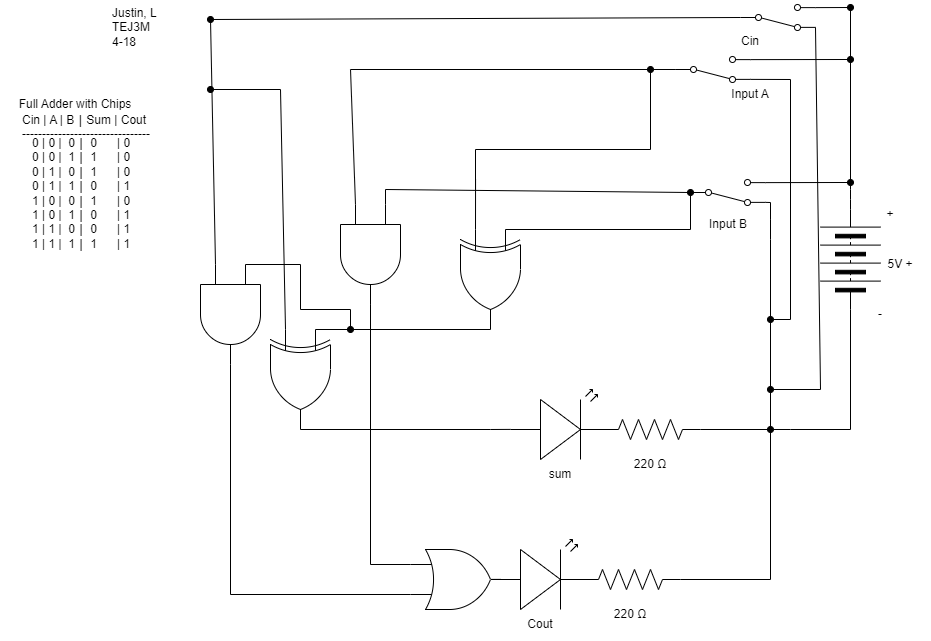

The diagram above was exported from draw.io. Its source (the exported page's mxGraphModel, read from the mxfile embedded in the PNG):
<mxGraphModel dx="2401" dy="1000" grid="1" gridSize="10" guides="1" tooltips="1" connect="1" arrows="1" fold="1" page="1" pageScale="1" pageWidth="850" pageHeight="1100" math="0" shadow="0">
  <root>
    <mxCell id="0" />
    <mxCell id="1" parent="0" />
    <mxCell id="550" style="edgeStyle=none;html=1;exitX=0;exitY=0.25;exitDx=0;exitDy=0;exitPerimeter=0;entryX=0;entryY=0.5;entryDx=0;entryDy=0;endArrow=oval;endFill=1;rounded=0;startArrow=none;startFill=0;" parent="1" target="554" edge="1">
      <mxGeometry relative="1" as="geometry">
        <Array as="points">
          <mxPoint x="450" y="270" />
        </Array>
        <mxPoint x="265" y="270" as="sourcePoint" />
      </mxGeometry>
    </mxCell>
    <mxCell id="551" style="edgeStyle=none;rounded=0;html=1;endArrow=oval;endFill=1;startArrow=none;startFill=0;" parent="1" edge="1">
      <mxGeometry relative="1" as="geometry">
        <mxPoint x="530" y="470" as="targetPoint" />
        <mxPoint x="530" y="260" as="sourcePoint" />
        <Array as="points">
          <mxPoint x="530" y="280" />
        </Array>
      </mxGeometry>
    </mxCell>
    <mxCell id="552" style="edgeStyle=none;html=1;exitX=1;exitY=0.12;exitDx=0;exitDy=0;endArrow=oval;endFill=1;startArrow=none;startFill=0;" parent="1" source="554" edge="1">
      <mxGeometry relative="1" as="geometry">
        <mxPoint x="610" y="223" as="targetPoint" />
      </mxGeometry>
    </mxCell>
    <mxCell id="553" style="edgeStyle=none;rounded=0;jumpStyle=none;html=1;exitX=1;exitY=0.88;exitDx=0;exitDy=0;strokeColor=default;strokeWidth=1;startArrow=none;startFill=0;endArrow=none;endFill=0;endSize=6;" parent="1" source="554" edge="1">
      <mxGeometry relative="1" as="geometry">
        <mxPoint x="530" y="256.8837209302326" as="targetPoint" />
        <Array as="points">
          <mxPoint x="530" y="243" />
          <mxPoint x="530" y="260" />
        </Array>
      </mxGeometry>
    </mxCell>
    <mxCell id="554" value="" style="shape=mxgraph.electrical.electro-mechanical.twoWaySwitch;aspect=fixed;elSwitchState=2;flipV=1;" parent="1" vertex="1">
      <mxGeometry x="450" y="220" width="75" height="26" as="geometry" />
    </mxCell>
    <mxCell id="555" style="edgeStyle=none;html=1;exitX=0;exitY=0.57;exitDx=0;exitDy=0;exitPerimeter=0;endArrow=none;endFill=0;entryX=1;entryY=0.5;entryDx=0;entryDy=0;entryPerimeter=0;" parent="1" source="556" edge="1">
      <mxGeometry relative="1" as="geometry">
        <mxPoint x="250" y="470" as="targetPoint" />
      </mxGeometry>
    </mxCell>
    <mxCell id="556" value="" style="verticalLabelPosition=bottom;shadow=0;dashed=0;align=center;html=1;verticalAlign=top;shape=mxgraph.electrical.opto_electronics.led_2;pointerEvents=1;" parent="1" vertex="1">
      <mxGeometry x="270" y="430" width="100" height="70" as="geometry" />
    </mxCell>
    <mxCell id="557" style="edgeStyle=none;rounded=0;html=1;startArrow=none;startFill=0;endArrow=none;endFill=0;" parent="1" source="558" edge="1">
      <mxGeometry relative="1" as="geometry">
        <mxPoint x="550" y="470" as="targetPoint" />
      </mxGeometry>
    </mxCell>
    <mxCell id="558" value="" style="pointerEvents=1;verticalLabelPosition=bottom;shadow=0;dashed=0;align=center;html=1;verticalAlign=top;shape=mxgraph.electrical.resistors.resistor_2;" parent="1" vertex="1">
      <mxGeometry x="360" y="460" width="100" height="20" as="geometry" />
    </mxCell>
    <mxCell id="559" style="edgeStyle=none;rounded=0;html=1;exitX=1;exitY=0.5;exitDx=0;exitDy=0;startArrow=none;startFill=0;endArrow=none;endFill=0;" parent="1" source="561" edge="1">
      <mxGeometry relative="1" as="geometry">
        <mxPoint x="550" y="470" as="targetPoint" />
        <mxPoint x="560" y="380" as="sourcePoint" />
        <Array as="points">
          <mxPoint x="610" y="470" />
        </Array>
      </mxGeometry>
    </mxCell>
    <mxCell id="560" style="edgeStyle=none;html=1;exitX=0;exitY=0.5;exitDx=0;exitDy=0;endArrow=none;endFill=0;" parent="1" source="561" edge="1">
      <mxGeometry relative="1" as="geometry">
        <mxPoint x="610" y="50" as="targetPoint" />
        <Array as="points">
          <mxPoint x="610" y="230" />
        </Array>
      </mxGeometry>
    </mxCell>
    <mxCell id="561" value="" style="pointerEvents=1;verticalLabelPosition=bottom;shadow=0;dashed=0;align=center;html=1;verticalAlign=top;shape=mxgraph.electrical.miscellaneous.batteryStack;rotation=90;flipV=0;flipH=1;" parent="1" vertex="1">
      <mxGeometry x="560" y="270" width="100" height="60" as="geometry" />
    </mxCell>
    <mxCell id="562" value="&lt;div style=&quot;&quot;&gt;Cin | A | B┃Sum | Cout&lt;/div&gt;&lt;div style=&quot;&quot;&gt;--------------------------------&lt;/div&gt;&lt;div style=&quot;&quot;&gt;&lt;br&gt;&lt;/div&gt;" style="text;strokeColor=none;align=left;fillColor=none;html=1;verticalAlign=middle;whiteSpace=wrap;rounded=0;" parent="1" vertex="1">
      <mxGeometry x="-220" y="120" width="130" height="109" as="geometry" />
    </mxCell>
    <mxCell id="563" value="Justin, L&lt;br&gt;TEJ3M&lt;br&gt;4-18&lt;br&gt;&lt;span style=&quot;color: rgba(0, 0, 0, 0); font-family: monospace; font-size: 0px;&quot;&gt;%3CmxGraphModel%3E%3Croot%3E%3CmxCell%20id%3D%220%22%2F%3E%3CmxCell%20id%3D%221%22%20parent%3D%220%22%2F%3E%3CmxCell%20id%3D%222%22%20value%3D%225%20V%22%20style%3D%22text%3BstrokeColor%3Dnone%3Balign%3Dcenter%3BfillColor%3Dnone%3Bhtml%3D1%3BverticalAlign%3Dmiddle%3BwhiteSpace%3Dwrap%3Brounded%3D0%3B%22%20vertex%3D%221%22%20parent%3D%221%22%3E%3CmxGeometry%20x%3D%22550%22%20y%3D%22275%22%20width%3D%2260%22%20height%3D%2230%22%20as%3D%22geometry%22%2F%3E%3C%2FmxCell%3E%3C%2Froot%3E%3C%2FmxGraphModel%3E&lt;/span&gt;" style="text;strokeColor=none;align=left;fillColor=none;html=1;verticalAlign=middle;whiteSpace=wrap;rounded=0;" parent="1" vertex="1">
      <mxGeometry x="-130" y="60" width="60" height="30" as="geometry" />
    </mxCell>
    <mxCell id="564" value="5V +" style="text;strokeColor=none;align=center;fillColor=none;html=1;verticalAlign=middle;whiteSpace=wrap;rounded=0;" parent="1" vertex="1">
      <mxGeometry x="630" y="290" width="60" height="30" as="geometry" />
    </mxCell>
    <mxCell id="565" value="220 Ω" style="text;strokeColor=none;align=center;fillColor=none;html=1;verticalAlign=middle;whiteSpace=wrap;rounded=0;labelBackgroundColor=none;" parent="1" vertex="1">
      <mxGeometry x="380" y="490" width="60" height="30" as="geometry" />
    </mxCell>
    <mxCell id="566" value="Input B" style="text;strokeColor=none;align=center;fillColor=none;html=1;verticalAlign=middle;whiteSpace=wrap;rounded=0;labelBackgroundColor=none;" parent="1" vertex="1">
      <mxGeometry x="457.5" y="250" width="60" height="30" as="geometry" />
    </mxCell>
    <mxCell id="567" value="sum" style="text;strokeColor=none;align=center;fillColor=none;html=1;verticalAlign=middle;whiteSpace=wrap;rounded=0;labelBackgroundColor=none;" parent="1" vertex="1">
      <mxGeometry x="290" y="500" width="60" height="30" as="geometry" />
    </mxCell>
    <mxCell id="568" value="+" style="text;strokeColor=none;align=center;fillColor=none;html=1;verticalAlign=middle;whiteSpace=wrap;rounded=0;" parent="1" vertex="1">
      <mxGeometry x="620" y="240" width="60" height="30" as="geometry" />
    </mxCell>
    <mxCell id="569" value="-" style="text;strokeColor=none;align=center;fillColor=none;html=1;verticalAlign=middle;whiteSpace=wrap;rounded=0;" parent="1" vertex="1">
      <mxGeometry x="610" y="340" width="60" height="30" as="geometry" />
    </mxCell>
    <mxCell id="570" value="Input A" style="text;strokeColor=none;align=center;fillColor=none;html=1;verticalAlign=middle;whiteSpace=wrap;rounded=0;labelBackgroundColor=none;" parent="1" vertex="1">
      <mxGeometry x="480" y="120" width="60" height="30" as="geometry" />
    </mxCell>
    <mxCell id="571" style="edgeStyle=none;html=1;endArrow=oval;endFill=1;rounded=0;startArrow=none;startFill=0;strokeColor=default;strokeWidth=1;endSize=6;jumpStyle=none;" parent="1" edge="1">
      <mxGeometry relative="1" as="geometry">
        <mxPoint x="530" y="360" as="targetPoint" />
        <mxPoint x="550" y="120" as="sourcePoint" />
        <Array as="points">
          <mxPoint x="550" y="360" />
          <mxPoint x="530" y="360" />
        </Array>
      </mxGeometry>
    </mxCell>
    <mxCell id="572" style="edgeStyle=none;rounded=0;html=1;exitX=1;exitY=0.88;exitDx=0;exitDy=0;startArrow=none;startFill=0;endArrow=none;endFill=0;" parent="1" source="575" edge="1">
      <mxGeometry relative="1" as="geometry">
        <mxPoint x="550" y="120" as="targetPoint" />
      </mxGeometry>
    </mxCell>
    <mxCell id="573" style="edgeStyle=none;rounded=0;jumpStyle=none;html=1;exitX=1;exitY=0.12;exitDx=0;exitDy=0;strokeColor=default;strokeWidth=1;startArrow=none;startFill=0;endArrow=oval;endFill=1;endSize=6;" parent="1" source="575" edge="1">
      <mxGeometry relative="1" as="geometry">
        <mxPoint x="610" y="100" as="targetPoint" />
      </mxGeometry>
    </mxCell>
    <mxCell id="574" style="edgeStyle=none;rounded=0;html=1;endArrow=none;endFill=0;startArrow=oval;startFill=1;" parent="1" edge="1">
      <mxGeometry relative="1" as="geometry">
        <mxPoint x="235" y="230" as="targetPoint" />
        <Array as="points">
          <mxPoint x="410" y="190" />
          <mxPoint x="235" y="190" />
        </Array>
        <mxPoint x="410" y="110" as="sourcePoint" />
      </mxGeometry>
    </mxCell>
    <mxCell id="602" style="edgeStyle=none;html=1;exitX=0;exitY=0.5;exitDx=0;exitDy=0;startArrow=none;startFill=0;endArrow=none;endFill=0;" parent="1" source="575" edge="1">
      <mxGeometry relative="1" as="geometry">
        <mxPoint x="410" y="110" as="targetPoint" />
      </mxGeometry>
    </mxCell>
    <mxCell id="608" style="edgeStyle=none;rounded=0;html=1;exitX=0;exitY=0.5;exitDx=0;exitDy=0;startArrow=none;startFill=0;endArrow=none;endFill=0;fillColor=none;" parent="1" source="575" edge="1">
      <mxGeometry relative="1" as="geometry">
        <mxPoint x="110" y="110" as="targetPoint" />
      </mxGeometry>
    </mxCell>
    <mxCell id="575" value="" style="shape=mxgraph.electrical.electro-mechanical.twoWaySwitch;aspect=fixed;elSwitchState=2;flipV=1;" parent="1" vertex="1">
      <mxGeometry x="435" y="97" width="75" height="26" as="geometry" />
    </mxCell>
    <mxCell id="576" value="" style="edgeStyle=none;orthogonalLoop=1;jettySize=auto;html=1;rounded=0;strokeColor=default;strokeWidth=1;startArrow=none;startFill=0;endArrow=none;endFill=0;endSize=6;jumpStyle=none;" parent="1" edge="1">
      <mxGeometry width="80" relative="1" as="geometry">
        <mxPoint x="530" y="260" as="sourcePoint" />
        <mxPoint x="530" y="260" as="targetPoint" />
        <Array as="points" />
      </mxGeometry>
    </mxCell>
    <mxCell id="583" style="edgeStyle=none;html=1;exitX=0;exitY=0.75;exitDx=0;exitDy=0;exitPerimeter=0;endArrow=none;endFill=0;" parent="1" edge="1">
      <mxGeometry relative="1" as="geometry">
        <mxPoint x="235.0625" y="220" as="targetPoint" />
        <mxPoint x="235" y="270" as="sourcePoint" />
      </mxGeometry>
    </mxCell>
    <mxCell id="630" style="edgeStyle=none;rounded=0;html=1;exitX=1;exitY=0.5;exitDx=0;exitDy=0;exitPerimeter=0;entryX=0;entryY=0.25;entryDx=0;entryDy=0;entryPerimeter=0;startArrow=none;startFill=0;endArrow=none;endFill=0;" parent="1" source="585" target="616" edge="1">
      <mxGeometry relative="1" as="geometry" />
    </mxCell>
    <mxCell id="585" value="" style="verticalLabelPosition=bottom;shadow=0;dashed=0;align=center;html=1;verticalAlign=top;shape=mxgraph.electrical.logic_gates.logic_gate;operation=xor;rotation=90;" parent="1" vertex="1">
      <mxGeometry x="200" y="290" width="100" height="60" as="geometry" />
    </mxCell>
    <mxCell id="595" value="" style="verticalLabelPosition=bottom;shadow=0;dashed=0;align=center;html=1;verticalAlign=top;shape=mxgraph.electrical.opto_electronics.led_2;pointerEvents=1;" parent="1" vertex="1">
      <mxGeometry x="250" y="580" width="100" height="70" as="geometry" />
    </mxCell>
    <mxCell id="596" style="edgeStyle=none;rounded=0;html=1;startArrow=none;startFill=0;endArrow=none;endFill=0;" parent="1" source="597" edge="1">
      <mxGeometry relative="1" as="geometry">
        <mxPoint x="530" y="620" as="targetPoint" />
      </mxGeometry>
    </mxCell>
    <mxCell id="597" value="" style="pointerEvents=1;verticalLabelPosition=bottom;shadow=0;dashed=0;align=center;html=1;verticalAlign=top;shape=mxgraph.electrical.resistors.resistor_2;" parent="1" vertex="1">
      <mxGeometry x="340" y="610" width="100" height="20" as="geometry" />
    </mxCell>
    <mxCell id="598" value="220 Ω" style="text;strokeColor=none;align=center;fillColor=none;html=1;verticalAlign=middle;whiteSpace=wrap;rounded=0;labelBackgroundColor=none;" parent="1" vertex="1">
      <mxGeometry x="360" y="640" width="60" height="30" as="geometry" />
    </mxCell>
    <mxCell id="599" value="Cout" style="text;strokeColor=none;align=center;fillColor=none;html=1;verticalAlign=middle;whiteSpace=wrap;rounded=0;labelBackgroundColor=none;" parent="1" vertex="1">
      <mxGeometry x="270" y="650" width="60" height="30" as="geometry" />
    </mxCell>
    <mxCell id="600" value="" style="edgeStyle=none;orthogonalLoop=1;jettySize=auto;html=1;endArrow=none;endFill=0;" parent="1" edge="1">
      <mxGeometry width="80" relative="1" as="geometry">
        <mxPoint x="530" y="463.60009765625" as="sourcePoint" />
        <mxPoint x="530" y="620" as="targetPoint" />
        <Array as="points" />
      </mxGeometry>
    </mxCell>
    <mxCell id="604" value="" style="edgeStyle=none;orthogonalLoop=1;jettySize=auto;html=1;endArrow=none;endFill=0;" parent="1" target="603" edge="1">
      <mxGeometry width="80" relative="1" as="geometry">
        <mxPoint x="130" y="340" as="sourcePoint" />
        <mxPoint x="130" y="620" as="targetPoint" />
        <Array as="points" />
      </mxGeometry>
    </mxCell>
    <mxCell id="605" style="edgeStyle=none;html=1;exitX=0;exitY=0.25;exitDx=0;exitDy=0;exitPerimeter=0;entryX=0;entryY=0.5;entryDx=0;entryDy=0;startArrow=none;startFill=0;endArrow=none;endFill=0;rounded=0;" parent="1" source="603" target="554" edge="1">
      <mxGeometry relative="1" as="geometry">
        <Array as="points">
          <mxPoint x="145" y="230" />
        </Array>
      </mxGeometry>
    </mxCell>
    <mxCell id="609" style="edgeStyle=none;rounded=0;html=1;exitX=0;exitY=0.75;exitDx=0;exitDy=0;exitPerimeter=0;startArrow=none;startFill=0;endArrow=none;endFill=0;fillColor=none;strokeColor=default;" parent="1" source="603" edge="1">
      <mxGeometry relative="1" as="geometry">
        <mxPoint x="110" y="110" as="targetPoint" />
      </mxGeometry>
    </mxCell>
    <mxCell id="603" value="" style="verticalLabelPosition=bottom;shadow=0;dashed=0;align=center;html=1;verticalAlign=top;shape=mxgraph.electrical.logic_gates.logic_gate;operation=and;rotation=90;" parent="1" vertex="1">
      <mxGeometry x="80" y="265" width="100" height="60" as="geometry" />
    </mxCell>
    <mxCell id="611" value="" style="edgeStyle=none;html=1;exitX=0;exitY=0.57;exitDx=0;exitDy=0;exitPerimeter=0;endArrow=none;endFill=0;" parent="1" source="595" edge="1">
      <mxGeometry relative="1" as="geometry">
        <mxPoint x="260" y="619.875" as="targetPoint" />
        <mxPoint x="250" y="619.9000000000001" as="sourcePoint" />
      </mxGeometry>
    </mxCell>
    <mxCell id="614" style="edgeStyle=none;html=1;entryX=1;entryY=0.5;entryDx=0;entryDy=0;entryPerimeter=0;endArrow=none;endFill=0;exitX=0;exitY=0.25;exitDx=0;exitDy=0;exitPerimeter=0;rounded=0;" parent="1" source="612" target="603" edge="1">
      <mxGeometry relative="1" as="geometry">
        <mxPoint x="130" y="600" as="sourcePoint" />
        <Array as="points">
          <mxPoint x="130" y="605" />
        </Array>
      </mxGeometry>
    </mxCell>
    <mxCell id="612" value="" style="verticalLabelPosition=bottom;shadow=0;dashed=0;align=center;html=1;verticalAlign=top;shape=mxgraph.electrical.logic_gates.logic_gate;operation=or;" parent="1" vertex="1">
      <mxGeometry x="170" y="590" width="100" height="60" as="geometry" />
    </mxCell>
    <mxCell id="628" style="edgeStyle=none;rounded=0;html=1;exitX=1;exitY=0.5;exitDx=0;exitDy=0;exitPerimeter=0;entryX=0;entryY=0.75;entryDx=0;entryDy=0;entryPerimeter=0;startArrow=none;startFill=0;endArrow=none;endFill=0;" parent="1" source="613" target="612" edge="1">
      <mxGeometry relative="1" as="geometry">
        <Array as="points">
          <mxPoint x="-10" y="635" />
        </Array>
      </mxGeometry>
    </mxCell>
    <mxCell id="629" style="edgeStyle=none;rounded=0;html=1;exitX=0;exitY=0.75;exitDx=0;exitDy=0;exitPerimeter=0;startArrow=none;startFill=0;endArrow=none;endFill=0;" parent="1" source="613" edge="1">
      <mxGeometry relative="1" as="geometry">
        <mxPoint x="-30.000000000000227" y="60" as="targetPoint" />
      </mxGeometry>
    </mxCell>
    <mxCell id="631" style="edgeStyle=none;rounded=0;html=1;exitX=0;exitY=0.25;exitDx=0;exitDy=0;exitPerimeter=0;startArrow=none;startFill=0;endArrow=oval;endFill=1;" parent="1" source="613" edge="1">
      <mxGeometry relative="1" as="geometry">
        <mxPoint x="110" y="370" as="targetPoint" />
        <Array as="points">
          <mxPoint x="60" y="305" />
          <mxPoint x="60" y="350" />
          <mxPoint x="110" y="350" />
        </Array>
      </mxGeometry>
    </mxCell>
    <mxCell id="613" value="" style="verticalLabelPosition=bottom;shadow=0;dashed=0;align=center;html=1;verticalAlign=top;shape=mxgraph.electrical.logic_gates.logic_gate;operation=and;rotation=90;" parent="1" vertex="1">
      <mxGeometry x="-60" y="325" width="100" height="60" as="geometry" />
    </mxCell>
    <mxCell id="617" style="edgeStyle=none;rounded=0;html=1;exitX=1;exitY=0.5;exitDx=0;exitDy=0;exitPerimeter=0;endArrow=none;endFill=0;" parent="1" source="616" edge="1">
      <mxGeometry relative="1" as="geometry">
        <mxPoint x="250" y="470" as="targetPoint" />
      </mxGeometry>
    </mxCell>
    <mxCell id="632" style="edgeStyle=none;rounded=0;html=1;exitX=0;exitY=0.75;exitDx=0;exitDy=0;exitPerimeter=0;startArrow=none;startFill=0;endArrow=oval;endFill=1;" parent="1" source="616" edge="1">
      <mxGeometry relative="1" as="geometry">
        <mxPoint x="-30" y="130" as="targetPoint" />
        <Array as="points">
          <mxPoint x="40" y="130" />
        </Array>
      </mxGeometry>
    </mxCell>
    <mxCell id="616" value="" style="verticalLabelPosition=bottom;shadow=0;dashed=0;align=center;html=1;verticalAlign=top;shape=mxgraph.electrical.logic_gates.logic_gate;operation=xor;rotation=90;" parent="1" vertex="1">
      <mxGeometry x="10" y="390" width="100" height="60" as="geometry" />
    </mxCell>
    <mxCell id="622" style="edgeStyle=none;rounded=0;html=1;exitX=1;exitY=0.88;exitDx=0;exitDy=0;endArrow=oval;endFill=1;startArrow=none;startFill=0;" parent="1" source="620" edge="1">
      <mxGeometry relative="1" as="geometry">
        <mxPoint x="530" y="430" as="targetPoint" />
        <Array as="points">
          <mxPoint x="580" y="430" />
        </Array>
      </mxGeometry>
    </mxCell>
    <mxCell id="623" style="edgeStyle=none;rounded=0;html=1;exitX=1;exitY=0.12;exitDx=0;exitDy=0;startArrow=none;startFill=0;endArrow=oval;endFill=1;" parent="1" source="620" edge="1">
      <mxGeometry relative="1" as="geometry">
        <mxPoint x="610" y="48" as="targetPoint" />
      </mxGeometry>
    </mxCell>
    <mxCell id="625" style="edgeStyle=none;rounded=0;html=1;exitX=0;exitY=0.5;exitDx=0;exitDy=0;startArrow=none;startFill=0;endArrow=oval;endFill=1;" parent="1" source="620" edge="1">
      <mxGeometry relative="1" as="geometry">
        <mxPoint x="-30" y="60" as="targetPoint" />
      </mxGeometry>
    </mxCell>
    <mxCell id="620" value="" style="shape=mxgraph.electrical.electro-mechanical.twoWaySwitch;aspect=fixed;elSwitchState=2;flipV=1;flipH=0;" parent="1" vertex="1">
      <mxGeometry x="500" y="45" width="75" height="26" as="geometry" />
    </mxCell>
    <mxCell id="633" value="Cin" style="text;strokeColor=none;align=center;fillColor=none;html=1;verticalAlign=middle;whiteSpace=wrap;rounded=0;labelBackgroundColor=none;" parent="1" vertex="1">
      <mxGeometry x="480" y="67" width="60" height="30" as="geometry" />
    </mxCell>
    <mxCell id="635" value="&lt;div style=&quot;border-color: rgb(0, 0, 0); font-family: Helvetica; font-size: 12px; font-style: normal; font-variant-ligatures: normal; font-variant-caps: normal; font-weight: 400; letter-spacing: normal; orphans: 2; text-align: left; text-indent: 0px; text-transform: none; widows: 2; word-spacing: 0px; -webkit-text-stroke-width: 0px; text-decoration-thickness: initial; text-decoration-style: initial; text-decoration-color: initial;&quot;&gt;&lt;font color=&quot;#000000&quot;&gt;0 | 0 |&amp;nbsp; 0┃ 0&amp;nbsp; &amp;nbsp; &amp;nbsp; | 0&lt;/font&gt;&lt;/div&gt;&lt;div style=&quot;border-color: rgb(0, 0, 0); font-family: Helvetica; font-size: 12px; font-style: normal; font-variant-ligatures: normal; font-variant-caps: normal; font-weight: 400; letter-spacing: normal; orphans: 2; text-align: left; text-indent: 0px; text-transform: none; widows: 2; word-spacing: 0px; -webkit-text-stroke-width: 0px; text-decoration-thickness: initial; text-decoration-style: initial; text-decoration-color: initial;&quot;&gt;&lt;font color=&quot;#000000&quot;&gt;0 | 0 |&amp;nbsp; 1┃ 1&amp;nbsp; &amp;nbsp; &amp;nbsp; | 0&lt;/font&gt;&lt;/div&gt;&lt;div style=&quot;border-color: rgb(0, 0, 0); font-family: Helvetica; font-size: 12px; font-style: normal; font-variant-ligatures: normal; font-variant-caps: normal; font-weight: 400; letter-spacing: normal; orphans: 2; text-align: left; text-indent: 0px; text-transform: none; widows: 2; word-spacing: 0px; -webkit-text-stroke-width: 0px; text-decoration-thickness: initial; text-decoration-style: initial; text-decoration-color: initial;&quot;&gt;&lt;font color=&quot;#000000&quot;&gt;0 | 1 |&amp;nbsp; 0┃ 1&amp;nbsp; &amp;nbsp; &amp;nbsp; | 0&lt;/font&gt;&lt;/div&gt;&lt;div style=&quot;border-color: rgb(0, 0, 0); font-family: Helvetica; font-size: 12px; font-style: normal; font-variant-ligatures: normal; font-variant-caps: normal; font-weight: 400; letter-spacing: normal; orphans: 2; text-align: left; text-indent: 0px; text-transform: none; widows: 2; word-spacing: 0px; -webkit-text-stroke-width: 0px; text-decoration-thickness: initial; text-decoration-style: initial; text-decoration-color: initial;&quot;&gt;&lt;font color=&quot;#000000&quot;&gt;0 | 1 |&amp;nbsp; 1┃ 0&amp;nbsp; &amp;nbsp; &amp;nbsp; | 1&lt;/font&gt;&lt;/div&gt;&lt;div style=&quot;border-color: rgb(0, 0, 0); font-family: Helvetica; font-size: 12px; font-style: normal; font-variant-ligatures: normal; font-variant-caps: normal; font-weight: 400; letter-spacing: normal; orphans: 2; text-align: left; text-indent: 0px; text-transform: none; widows: 2; word-spacing: 0px; -webkit-text-stroke-width: 0px; text-decoration-thickness: initial; text-decoration-style: initial; text-decoration-color: initial;&quot;&gt;&lt;font color=&quot;#000000&quot;&gt;1 | 0 |&amp;nbsp; 0┃ 1&amp;nbsp; &amp;nbsp; &amp;nbsp; | 0&lt;/font&gt;&lt;/div&gt;&lt;div style=&quot;border-color: rgb(0, 0, 0); font-family: Helvetica; font-size: 12px; font-style: normal; font-variant-ligatures: normal; font-variant-caps: normal; font-weight: 400; letter-spacing: normal; orphans: 2; text-align: left; text-indent: 0px; text-transform: none; widows: 2; word-spacing: 0px; -webkit-text-stroke-width: 0px; text-decoration-thickness: initial; text-decoration-style: initial; text-decoration-color: initial;&quot;&gt;&lt;font color=&quot;#000000&quot;&gt;1 | 0 |&amp;nbsp; 1┃ 0&amp;nbsp; &amp;nbsp; &amp;nbsp; | 1&lt;/font&gt;&lt;/div&gt;&lt;div style=&quot;border-color: rgb(0, 0, 0); font-family: Helvetica; font-size: 12px; font-style: normal; font-variant-ligatures: normal; font-variant-caps: normal; font-weight: 400; letter-spacing: normal; orphans: 2; text-align: left; text-indent: 0px; text-transform: none; widows: 2; word-spacing: 0px; -webkit-text-stroke-width: 0px; text-decoration-thickness: initial; text-decoration-style: initial; text-decoration-color: initial;&quot;&gt;&lt;font color=&quot;#000000&quot;&gt;1 | 1 |&amp;nbsp; 0┃ 0&amp;nbsp; &amp;nbsp; &amp;nbsp; | 1&lt;/font&gt;&lt;/div&gt;&lt;div style=&quot;border-color: rgb(0, 0, 0); font-family: Helvetica; font-size: 12px; font-style: normal; font-variant-ligatures: normal; font-variant-caps: normal; font-weight: 400; letter-spacing: normal; orphans: 2; text-align: left; text-indent: 0px; text-transform: none; widows: 2; word-spacing: 0px; -webkit-text-stroke-width: 0px; text-decoration-thickness: initial; text-decoration-style: initial; text-decoration-color: initial;&quot;&gt;&lt;font color=&quot;#000000&quot;&gt;1 | 1 |&amp;nbsp; 1┃ 1&amp;nbsp; &amp;nbsp; &amp;nbsp; | 1&lt;/font&gt;&lt;/div&gt;" style="text;whiteSpace=wrap;html=1;" parent="1" vertex="1">
      <mxGeometry x="-210" y="170" width="110" height="140" as="geometry" />
    </mxCell>
    <mxCell id="636" value="Full Adder with Chips" style="text;strokeColor=none;align=center;fillColor=none;html=1;verticalAlign=middle;whiteSpace=wrap;rounded=0;labelBackgroundColor=none;" parent="1" vertex="1">
      <mxGeometry x="-240" y="130" width="150" height="30" as="geometry" />
    </mxCell>
  </root>
</mxGraphModel>